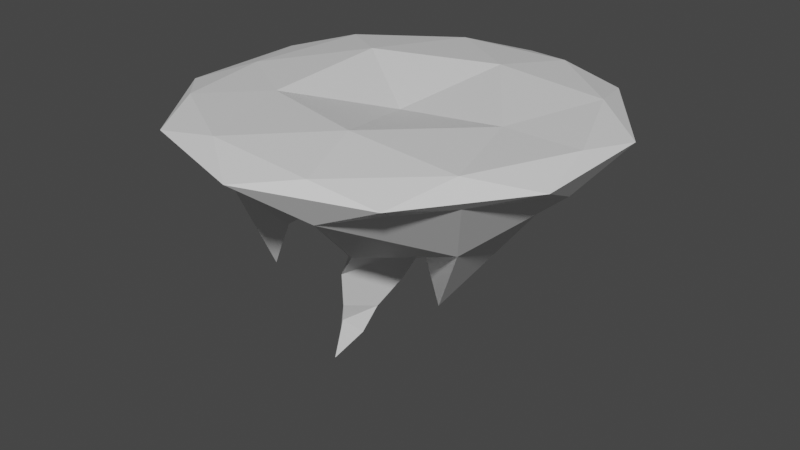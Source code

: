 # Source: Island1.blend  (saved by Blender 2.93.21; exported with 4.5.12 LTS)
import bpy
from mathutils import Matrix  # noqa: F401  (used for matrix-valued properties, if any)

bpy.ops.wm.read_factory_settings(use_empty=True)
scene = bpy.context.scene
scene.name = 'Scene'

# ---- collections
col_collection = bpy.data.collections.new('Collection'); scene.collection.children.link(col_collection)

# ---- materials (node trees are filled in below, after node groups)
mat_material = bpy.data.materials.new('Material')
mat_material.alpha_threshold = 0.0
mat_material.use_transparent_shadow = False
mat_material.line_color = (0.0, 0.0, 0.0, 1.0)

# ---- material node trees
mat_material.use_nodes = True; mat_material.node_tree.nodes.clear()
_N = mat_material.node_tree.nodes; _L = mat_material.node_tree.links
n0 = _N.new('ShaderNodeOutputMaterial'); n0.name = 'Material Output'; n0.location = (300, 300)
n1 = _N.new('ShaderNodeBsdfPrincipled'); n1.name = 'Principled BSDF'; n1.location = (10, 300)
n1.distribution = 'GGX'
n1.subsurface_method = 'BURLEY'
n1.inputs[2].default_value = 0.4
n1.inputs[3].default_value = 1.45
n1.inputs[27].default_value = (0.0, 0.0, 0.0, 1.0)
n1.inputs[28].default_value = 1.0
_L.new(n1.outputs[0], n0.inputs[0])
n0.is_active_output = True

# ---- world
world_world = bpy.data.worlds.new('World'); scene.world = world_world
world_world.use_nodes = True; world_world.node_tree.nodes.clear()
_N = world_world.node_tree.nodes; _L = world_world.node_tree.links
n0 = _N.new('ShaderNodeOutputWorld'); n0.name = 'World Output'; n0.location = (300, 300)
n1 = _N.new('ShaderNodeBackground'); n1.name = 'Background'; n1.location = (10, 300)
n1.inputs[0].default_value = (0.05088, 0.05088, 0.05088, 1.0)
_L.new(n1.outputs[0], n0.inputs[0])
n0.is_active_output = True
world_world.color = (0.05088, 0.05088, 0.05088)
world_world.use_sun_shadow = False
world_world.sun_shadow_jitter_overblur = 0.0

# ---- meshes
me_cube = bpy.data.meshes.new('Cube')
me_cube.from_pydata([(-17.09, -12.48, 1.042), (6.519, -20.07, 1.212), (17.07, 12.4, -1.212), (-21.1, -1.206e-07, -1.212), (-6.519, -20.07, -1.212), (17.07, -12.4, -1.212), (-17.07, 12.4, 1.212), (6.519, 20.07, 1.212), (21.1, -1.206e-07, 1.212), (1.603e-08, -1.206e-07, -0.1298), (13.21, 7.02, -9.499), (22.43, 7.289, -2.428e-09), (-16.23, 11.79, -3.646), (22.43, -7.289, -2.428e-09), (20.07, -1.206e-07, -3.646), (-5.616, -10.86, -10.64), (12.98, -7.289, -9.336), (6.201, -19.08, -3.646), (-14.28, -10.32, -9.078), (-12.06, -1.985, -10.64), (1.603e-08, -23.59, -2.428e-09), (13.86, -19.08, -2.428e-09), (-22.43, -7.289, -2.428e-09), (-13.86, -19.08, -2.428e-09), (-13.86, 19.08, -2.428e-09), (-22.43, 7.289, -2.428e-09), (13.86, 19.08, -2.428e-09), (1.603e-08, 23.59, -2.428e-09), (16.23, -11.79, 1.425), (-6.201, -19.08, 1.425), (-19.16, -1.266, 1.021), (-6.201, 19.08, 1.425), (16.23, 11.79, 1.425), (3.832, -11.79, 2.306), (12.4, -1.206e-07, 1.204), (-10.03, -7.289, 1.568), (-10.03, 7.289, 2.306), (3.832, 11.79, 2.306), (-11.97, 0.9284, -9.024), (-16.23, -11.79, -3.646), (-3.401, -10.87, -9.024), (6.01, -0.9007, -20.31), (-12.15, -6.632, -19.1), (-0.8761, 5.897, -11.56), (9.008, 5.487, -12.41), (-5.001, 19.54, -3.443), (-7.953, 20.98, -0.999), (-3.074, 10.61, -4.879), (-4.207, 7.173, -7.602), (4.032, 18.27, -4.715), (8.371, 19.97, -6.828), (0.4387, 13.31, -5.228), (4.69, 11.08, -11.34), (-3.704, 18.36, -8.371), (-2.641, 13.44, -7.572), (1.278, 17.48, -8.817), (-0.7041, 14.79, -8.224), (-2.879, 16.83, -12.14), (-2.351, 14.39, -11.74), (-1.031, 16.86, -10.29), (-1.389, 15.06, -12.06), (-7.74, 0.6488, -14.58), (-1.153, -6.408, -14.8), (4.693, 1.323, -9.815), (3.993, -1.28, -13.27), (-0.1139, 4.376, -17.32), (3.42, -0.3071, -13.34), (-2.574, 5.97, -12.44), (-7.531, -0.01588, -19.61), (-1.136, 1.964, -20.66), (-3.258, -5.707, -17.81), (-6.135, -1.86, -23.12), (-2.609, -0.7686, -23.7), (-3.779, -4.998, -22.13), (-5.344, -3.877, -26.91), (-3.314, -2.437, -26.56), (-4.361, -4.51, -24.45), (-4.283, -6.005, -28.57)], [], [(67, 43, 65), (67, 38, 48), (5, 14, 13), (10, 50, 2), (64, 62, 65), (5, 16, 14), (4, 17, 20), (3, 39, 22), (46, 24, 27), (26, 50, 27), (5, 13, 21), (4, 20, 23), (3, 22, 25), (48, 38, 12), (2, 26, 11), (1, 28, 33), (0, 29, 35), (6, 30, 36), (7, 31, 37), (8, 32, 34), (34, 37, 9), (34, 32, 37), (32, 7, 37), (37, 36, 9), (37, 31, 36), (31, 6, 36), (36, 35, 9), (36, 30, 35), (30, 0, 35), (35, 33, 9), (35, 29, 33), (29, 1, 33), (33, 34, 9), (33, 28, 34), (28, 8, 34), (11, 32, 8), (11, 26, 32), (26, 7, 32), (27, 31, 7), (27, 24, 31), (24, 6, 31), (25, 30, 6), (25, 22, 30), (22, 0, 30), (23, 29, 0), (23, 20, 29), (20, 1, 29), (21, 28, 1), (21, 13, 28), (13, 8, 28), (26, 27, 7), (44, 10, 50), (46, 12, 24), (24, 25, 6), (24, 12, 25), (12, 3, 25), (22, 23, 0), (22, 39, 23), (39, 4, 23), (20, 21, 1), (20, 17, 21), (17, 5, 21), (14, 10, 2), (14, 16, 10), (61, 67, 65), (40, 17, 4), (40, 16, 17), (16, 5, 17), (45, 49, 55, 53), (44, 48, 52), (38, 3, 12), (13, 11, 8), (13, 14, 11), (14, 2, 11), (38, 39, 3), (42, 18, 15), (40, 4, 39), (2, 50, 26), (43, 48, 44), (50, 46, 27), (19, 18, 39, 38), (15, 19, 38, 40), (18, 15, 40, 39), (42, 19, 18), (18, 19, 15), (19, 42, 15), (10, 41, 16), (62, 61, 68, 70), (41, 66, 64, 16), (63, 66, 64), (45, 47, 48, 46), (46, 50, 49, 45), (52, 48, 47, 51), (50, 52, 51, 49), (48, 12, 46), (55, 56, 60, 59), (49, 51, 56, 55), (51, 47, 54, 56), (47, 45, 53, 54), (53, 55, 59, 57), (56, 54, 58, 60), (54, 53, 57, 58), (58, 57, 60), (59, 60, 57), (67, 48, 43), (62, 64, 16, 40), (61, 62, 40, 38), (65, 43, 63), (63, 66, 41, 10), (64, 65, 63), (67, 61, 38), (44, 63, 43), (63, 10, 44), (70, 68, 71, 73), (65, 62, 70, 69), (61, 65, 69, 68), (73, 71, 74, 76), (69, 70, 73, 72), (68, 69, 72, 71), (75, 76, 74), (72, 73, 76, 75), (71, 72, 75, 74), (76, 77, 74), (77, 74, 75), (77, 75, 76), (50, 44, 52)])
_uv = me_cube.uv_layers.new(name='UVMap')
_uv.uv.foreach_set('vector', [0.7062, 0.05388, 0.5682, 0.03937, 0.7104, 0.02921, 0.7062, 0.05388, 0.8636, 0.07873, 0.6955, 0.07188, 0.2727, 0.1575, 0.3636, 0.1575, 0.3182, 0.2362, 0.5, 0.07873, 0.5325, 0.1662, 0.4545, 0.1575, 0.1898, 0.01382, 0.155, 0.04643, 0.7104, 0.02921, 0.2727, 0.1575, 0.3182, 0.07873, 0.3636, 0.1575, 0.09091, 0.1575, 0.1818, 0.1575, 0.1364, 0.2362, 0.8182, 0.1575, 0.9091, 0.1575, 0.8636, 0.2362, 0.6431, 0.2348, 0.6818, 0.2362, 0.5909, 0.2362, 0.5, 0.2362, 0.5343, 0.1749, 0.5909, 0.2362, 0.2727, 0.1575, 0.3182, 0.2362, 0.2273, 0.2362, 0.09091, 0.1575, 0.1364, 0.2362, 0.04546, 0.2362, 0.8182, 0.1575, 0.8636, 0.2362, 0.7727, 0.2362, 0.6955, 0.07188, 0.7727, 0.07873, 0.7273, 0.1575, 0.4545, 0.1575, 0.5, 0.2362, 0.4091, 0.2362, 0.1818, 0.3149, 0.2727, 0.3149, 0.2273, 0.3937, 0.0, 0.3149, 0.09091, 0.3149, 0.04546, 0.3937, 0.7273, 0.3149, 0.8182, 0.3149, 0.7727, 0.3937, 0.5455, 0.3149, 0.6364, 0.3149, 0.5909, 0.3937, 0.3636, 0.3149, 0.4545, 0.3149, 0.4091, 0.3937, 0.4091, 0.3937, 0.5, 0.3937, 0.4545, 0.4724, 0.4091, 0.3937, 0.4545, 0.3149, 0.5, 0.3937, 0.4545, 0.3149, 0.5455, 0.3149, 0.5, 0.3937, 0.5909, 0.3937, 0.6818, 0.3937, 0.6364, 0.4724, 0.5909, 0.3937, 0.6364, 0.3149, 0.6818, 0.3937, 0.6364, 0.3149, 0.7273, 0.3149, 0.6818, 0.3937, 0.7727, 0.3937, 0.8636, 0.3937, 0.8182, 0.4724, 0.7727, 0.3937, 0.8182, 0.3149, 0.8636, 0.3937, 0.8182, 0.3149, 0.9091, 0.3149, 0.8636, 0.3937, 0.04546, 0.3937, 0.1364, 0.3937, 0.09091, 0.4724, 0.04546, 0.3937, 0.09091, 0.3149, 0.1364, 0.3937, 0.09091, 0.3149, 0.1818, 0.3149, 0.1364, 0.3937, 0.2273, 0.3937, 0.3182, 0.3937, 0.2727, 0.4724, 0.2273, 0.3937, 0.2727, 0.3149, 0.3182, 0.3937, 0.2727, 0.3149, 0.3636, 0.3149, 0.3182, 0.3937, 0.4091, 0.2362, 0.4545, 0.3149, 0.3636, 0.3149, 0.4091, 0.2362, 0.5, 0.2362, 0.4545, 0.3149, 0.5, 0.2362, 0.5455, 0.3149, 0.4545, 0.3149, 0.5909, 0.2362, 0.6364, 0.3149, 0.5455, 0.3149, 0.5909, 0.2362, 0.6818, 0.2362, 0.6364, 0.3149, 0.6818, 0.2362, 0.7273, 0.3149, 0.6364, 0.3149, 0.7727, 0.2362, 0.8182, 0.3149, 0.7273, 0.3149, 0.7727, 0.2362, 0.8636, 0.2362, 0.8182, 0.3149, 0.8636, 0.2362, 0.9091, 0.3149, 0.8182, 0.3149, 0.04546, 0.2362, 0.09091, 0.3149, 0.0, 0.3149, 0.04546, 0.2362, 0.1364, 0.2362, 0.09091, 0.3149, 0.1364, 0.2362, 0.1818, 0.3149, 0.09091, 0.3149, 0.2273, 0.2362, 0.2727, 0.3149, 0.1818, 0.3149, 0.2273, 0.2362, 0.3182, 0.2362, 0.2727, 0.3149, 0.3182, 0.2362, 0.3636, 0.3149, 0.2727, 0.3149, 0.5, 0.2362, 0.5909, 0.2362, 0.5455, 0.3149, 0.5227, 0.07873, 0.5, 0.07873, 0.5325, 0.1662, 0.6401, 0.192, 0.7273, 0.1575, 0.6818, 0.2362, 0.6818, 0.2362, 0.7727, 0.2362, 0.7273, 0.3149, 0.6818, 0.2362, 0.7273, 0.1575, 0.7727, 0.2362, 0.7273, 0.1575, 0.8182, 0.1575, 0.7727, 0.2362, 0.8636, 0.2362, 0.9545, 0.2362, 0.9091, 0.3149, 0.8636, 0.2362, 0.9091, 0.1575, 0.9545, 0.2362, 0.9091, 0.1575, 1.0, 0.1575, 0.9545, 0.2362, 0.1364, 0.2362, 0.2273, 0.2362, 0.1818, 0.3149, 0.1364, 0.2362, 0.1818, 0.1575, 0.2273, 0.2362, 0.1818, 0.1575, 0.2727, 0.1575, 0.2273, 0.2362, 0.3636, 0.1575, 0.4091, 0.07873, 0.4545, 0.1575, 0.3636, 0.1575, 0.3182, 0.07873, 0.4091, 0.07873, 0.759, 0.05502, 0.7062, 0.05388, 0.7104, 0.02921, 0.1364, 0.07873, 0.1818, 0.1575, 0.09091, 0.1575, 0.1364, 0.07873, 0.2273, 0.07873, 0.1818, 0.1575, 0.2273, 0.07873, 0.2727, 0.1575, 0.1818, 0.1575, 0.623, 0.1499, 0.5587, 0.1507, 0.5587, 0.1507, 0.623, 0.1499, 0.5227, 0.07873, 0.5914, 0.06601, 0.5631, 0.1137, 0.7727, 0.07873, 0.8182, 0.1575, 0.7273, 0.1575, 0.3182, 0.2362, 0.4091, 0.2362, 0.3636, 0.3149, 0.3182, 0.2362, 0.3636, 0.1575, 0.4091, 0.2362, 0.3636, 0.1575, 0.4545, 0.1575, 0.4091, 0.2362, 0.8636, 0.07873, 0.9091, 0.1575, 0.8182, 0.1575, 0.0, 0.0, 0.0, 0.0, 0.0, 0.0, 0.9545, 0.07873, 1.0, 0.1575, 0.9091, 0.1575, 0.4545, 0.1575, 0.5372, 0.1842, 0.5, 0.2362, 0.5682, 0.03937, 0.5898, 0.06958, 0.5227, 0.07873, 0.5302, 0.1775, 0.6472, 0.1768, 0.5909, 0.2362, 0.8749, 0.08575, 0.9091, 0.145, 0.9091, 0.1575, 0.8636, 0.07873, 0.9433, 0.08575, 0.8749, 0.08575, 0.8636, 0.07873, 0.9545, 0.07873, 0.9091, 0.145, 0.9433, 0.08575, 0.9545, 0.07873, 0.9091, 0.1575, 0.0, 0.0, 0.0, 0.0, 0.0, 0.0, 0.9091, 0.145, 0.8749, 0.08575, 0.9433, 0.08575, 0.0, 0.0, 0.0, 0.0, 0.0, 0.0, 0.0, 0.0, 0.0, 0.0, 0.0, 0.0, 0.9359, 0.04643, 0.8773, 0.05502, 0.8773, 0.05502, 0.9359, 0.04643, 0.0, 0.0, 0.0, 0.0, 0.0, 0.0, 0.0, 0.0, 0.0, 0.0, 0.0, 0.0, 0.0, 0.0, 0.623, 0.1499, 0.5908, 0.09474, 0.5909, 0.07873, 0.6364, 0.1575, 0.6472, 0.1768, 0.5302, 0.1775, 0.5587, 0.1507, 0.623, 0.1499, 0.5631, 0.1137, 0.5914, 0.06601, 0.5908, 0.09474, 0.5736, 0.1197, 0.5343, 0.1616, 0.5631, 0.1137, 0.5736, 0.1197, 0.5587, 0.1507, 0.6926, 0.0724, 0.7273, 0.1575, 0.6378, 0.1715, 0.5587, 0.1507, 0.5736, 0.1197, 0.5736, 0.1197, 0.5587, 0.1507, 0.5587, 0.1507, 0.5736, 0.1197, 0.5736, 0.1197, 0.5587, 0.1507, 0.5736, 0.1197, 0.5908, 0.09474, 0.5908, 0.09474, 0.5736, 0.1197, 0.5908, 0.09474, 0.623, 0.1499, 0.623, 0.1499, 0.5908, 0.09474, 0.623, 0.1499, 0.5587, 0.1507, 0.5587, 0.1507, 0.623, 0.1499, 0.5736, 0.1197, 0.5908, 0.09474, 0.5908, 0.09474, 0.5736, 0.1197, 0.5908, 0.09474, 0.623, 0.1499, 0.623, 0.1499, 0.5908, 0.09474, 0.5908, 0.09474, 0.623, 0.1499, 0.5736, 0.1197, 0.5587, 0.1507, 0.5736, 0.1197, 0.623, 0.1499, 0.7062, 0.05388, 0.6955, 0.07188, 0.5682, 0.03937, 0.155, 0.04643, 0.1898, 0.01382, 0.2273, 0.07873, 0.1364, 0.07873, 0.8773, 0.05502, 0.9359, 0.04643, 0.9545, 0.07873, 0.8636, 0.07873, 0.5623, 0.02921, 0.5682, 0.03937, 0.5355, 0.01719, 0.0, 0.0, 0.0, 0.0, 0.0, 0.0, 0.0, 0.0, 0.0, 0.0, 0.5623, 0.02921, 0.5355, 0.01719, 0.7062, 0.05388, 0.759, 0.05502, 0.8636, 0.07873, 0.5227, 0.07873, 0.5355, 0.01719, 0.5682, 0.03937, 0.5355, 0.01719, 0.5, 0.07873, 0.5227, 0.07873, 0.9359, 0.04643, 0.8773, 0.05502, 0.8773, 0.05502, 0.9359, 0.04643, 0.7104, 0.02921, 0.155, 0.04643, 0.155, 0.04643, 0.7104, 0.02921, 0.759, 0.05502, 0.7104, 0.02921, 0.7104, 0.02921, 0.759, 0.05502, 0.9359, 0.04643, 0.8773, 0.05502, 0.8773, 0.05502, 0.9359, 0.04643, 0.7104, 0.02921, 0.155, 0.04643, 0.155, 0.04643, 0.7104, 0.02921, 0.759, 0.05502, 0.7104, 0.02921, 0.7104, 0.02921, 0.759, 0.05502, 0.7104, 0.02921, 0.9359, 0.04643, 0.8773, 0.05502, 0.7104, 0.02921, 0.155, 0.04643, 0.155, 0.04643, 0.7104, 0.02921, 0.759, 0.05502, 0.7104, 0.02921, 0.7104, 0.02921, 0.759, 0.05502, 0.9359, 0.04643, 0.0, 0.0, 0.8773, 0.05502, 0.0, 0.0, 0.0, 0.0, 0.0, 0.0, 0.0, 0.0, 0.0, 0.0, 0.0, 0.0, 0.5325, 0.1662, 0.5227, 0.07873, 0.5631, 0.1137])
me_cube.materials.append(mat_material)
me_cube.use_remesh_preserve_volume = False
me_cube.use_remesh_preserve_attributes = False
me_cube.use_mirror_vertex_groups = False
me_cube.update()

# ---- objects
ob_cube = bpy.data.objects.new('Cube', me_cube)

# ---- transforms, parenting, visibility, modifiers, constraints
ob_cube.location = (0.0, 0.0, 0.0)
ob_cube.lock_rotations_4d = False
ob_cube.empty_display_type = 'ARROWS'
ob_cube.lineart.crease_threshold = 0.0

# ---- collection membership
col_collection.objects.link(ob_cube)

# ---- scene / render settings (as saved in the file)
scene.frame_start = 1; scene.frame_end = 250; scene.frame_set(1)
scene.render.engine = 'BLENDER_EEVEE_NEXT'
scene.cycles.use_denoising = False
scene.cycles.samples = 128
scene.cycles.sampling_pattern = 'TABULATED_SOBOL'
scene.cycles.use_adaptive_sampling = False
scene.cycles.use_light_tree = False
scene.view_settings.view_transform = 'Filmic'
bpy.context.view_layer.update()

# ---- added for rendering (the .blend has no active camera and no usable light): camera, sun
cam_auto = bpy.data.cameras.new('AutoCamera')
cam_auto.lens = 50.0
cam_auto.sensor_width = 36.0
cam_auto.clip_end = 1170.01
ob_auto_camera = bpy.data.objects.new('AutoCamera', cam_auto)
scene.collection.objects.link(ob_auto_camera)
ob_auto_camera.location = (66.6676, -80.0011, 40.2017)
ob_auto_camera.rotation_euler = (1.09748, -7.21219e-08, 0.694738)
scene.camera = ob_auto_camera
light_auto_sun = bpy.data.lights.new('AutoSun', 'SUN')
light_auto_sun.energy = 3.0
light_auto_sun.angle = 0.0523599
ob_auto_sun = bpy.data.objects.new('AutoSun', light_auto_sun)
scene.collection.objects.link(ob_auto_sun)
ob_auto_sun.rotation_euler = (0.872665, 0.174533, 0.523599)
bpy.context.view_layer.update()
